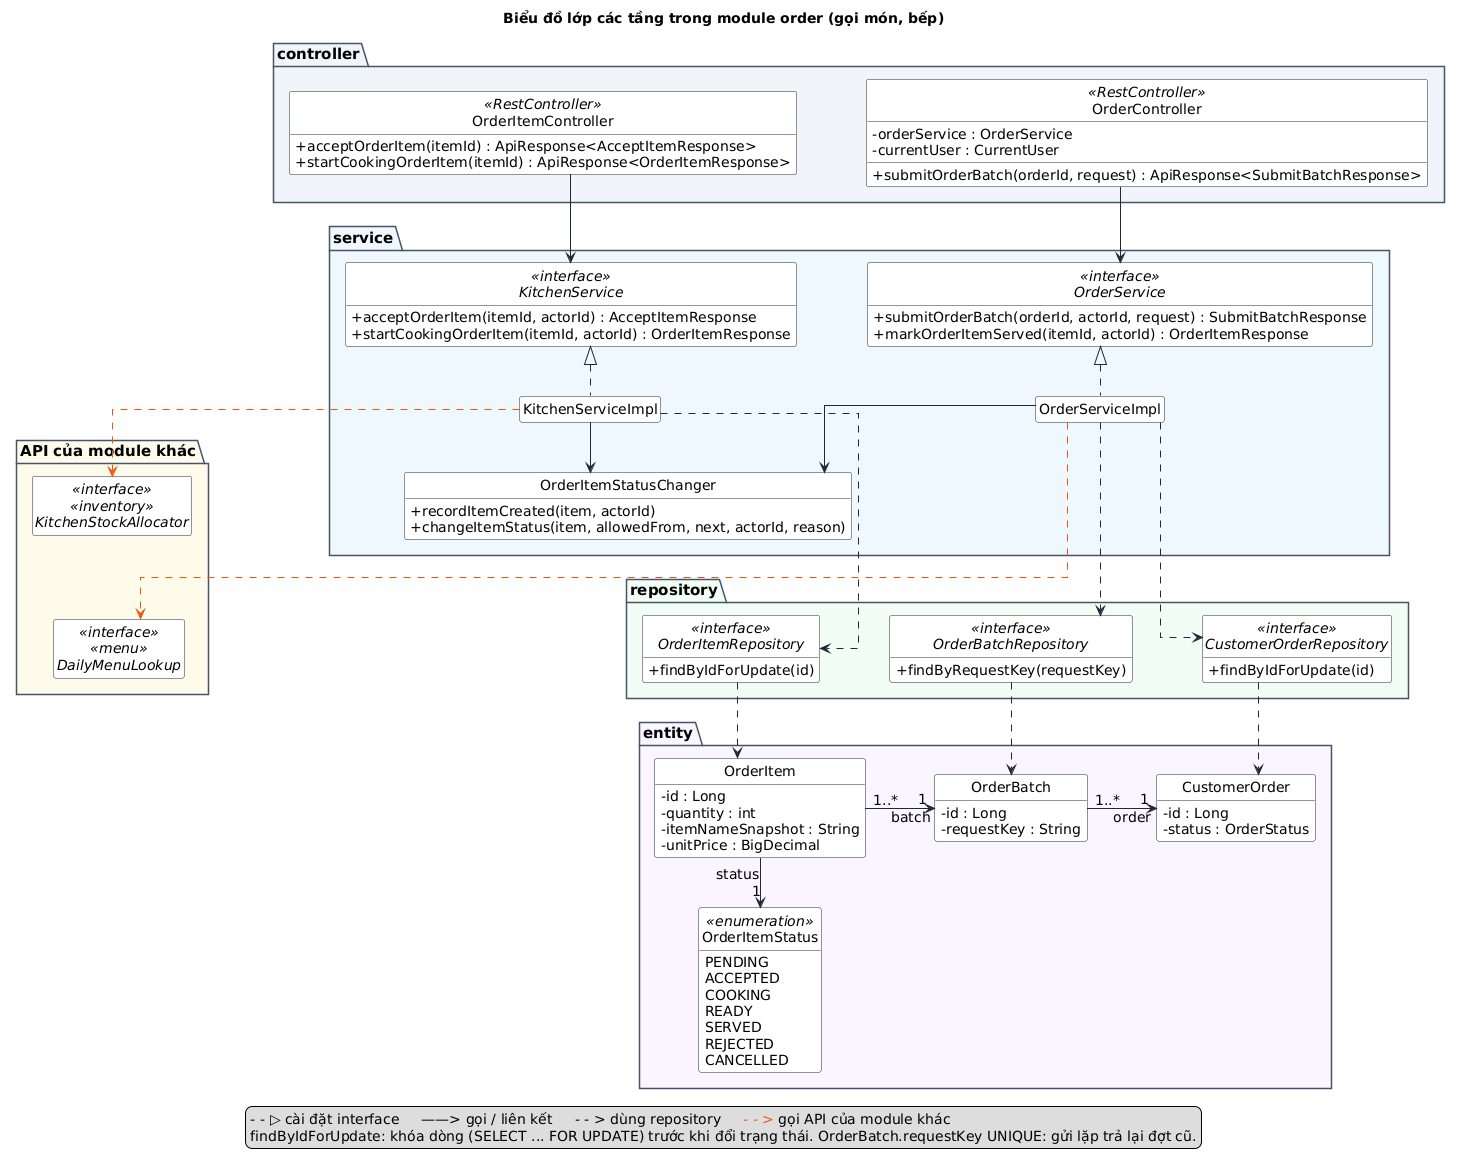

The diagram above was rendered by PlantUML. Its source (embedded in the PNG):
@startuml
!include _style.iuml
skinparam style strictuml
hide empty members
skinparam linetype ortho
skinparam nodesep 70
skinparam ranksep 50
skinparam defaultFontSize 14
skinparam package {
  BorderColor #475569
  FontStyle bold
  FontSize 15
}
title Biểu đồ lớp các tầng trong module order (gọi món, bếp)

package "controller" #F1F5F9 {
  class OrderItemController <<RestController>> {
    + acceptOrderItem(itemId) : ApiResponse<AcceptItemResponse>
    + startCookingOrderItem(itemId) : ApiResponse<OrderItemResponse>
  }
  class OrderController <<RestController>> {
    - orderService : OrderService
    - currentUser : CurrentUser
    + submitOrderBatch(orderId, request) : ApiResponse<SubmitBatchResponse>
  }
}

package "service" #EFF6FF {
  interface KitchenService <<interface>> {
    + acceptOrderItem(itemId, actorId) : AcceptItemResponse
    + startCookingOrderItem(itemId, actorId) : OrderItemResponse
  }
  interface OrderService <<interface>> {
    + submitOrderBatch(orderId, actorId, request) : SubmitBatchResponse
    + markOrderItemServed(itemId, actorId) : OrderItemResponse
  }
  class KitchenServiceImpl
  class OrderServiceImpl
  class OrderItemStatusChanger {
    + recordItemCreated(item, actorId)
    + changeItemStatus(item, allowedFrom, next, actorId, reason)
  }
}

package "API của module khác" #FFFBEB {
  interface KitchenStockAllocator <<interface>> <<inventory>>
  interface DailyMenuLookup <<interface>> <<menu>>
}

package "repository" #F0FDF4 {
  interface OrderItemRepository <<interface>> {
    + findByIdForUpdate(id)
  }
  interface OrderBatchRepository <<interface>> {
    + findByRequestKey(requestKey)
  }
  interface CustomerOrderRepository <<interface>> {
    + findByIdForUpdate(id)
  }
}

package "entity" #FAF5FF {
  class OrderItem {
    - id : Long
    - quantity : int
    - itemNameSnapshot : String
    - unitPrice : BigDecimal
  }
  class OrderBatch {
    - id : Long
    - requestKey : String
  }
  class CustomerOrder {
    - id : Long
    - status : OrderStatus
  }
  enum OrderItemStatus <<enumeration>> {
    PENDING
    ACCEPTED
    COOKING
    READY
    SERVED
    REJECTED
    CANCELLED
  }
}

' Bố cục: tầng trên xuống dưới, cột trái là luồng bếp, cột phải là luồng gọi món
OrderItemController -[hidden]right- OrderController
KitchenService -[hidden]right- OrderService
OrderItemRepository -[hidden]right- OrderBatchRepository
OrderBatchRepository -[hidden]right- CustomerOrderRepository
KitchenStockAllocator -[hidden]down- DailyMenuLookup
OrderItemStatusChanger -[hidden]down- OrderBatchRepository

' Controller gọi Service
OrderItemController --> KitchenService
OrderController --> OrderService
' Cài đặt interface
KitchenService <|.. KitchenServiceImpl
OrderService <|.. OrderServiceImpl
' Service dùng lớp phụ trợ, repository, API module khác
KitchenServiceImpl --> OrderItemStatusChanger
OrderServiceImpl --> OrderItemStatusChanger
KitchenServiceImpl ..> OrderItemRepository
OrderServiceImpl ..> OrderBatchRepository
OrderServiceImpl ..> CustomerOrderRepository
KitchenServiceImpl .[#EA580C].> KitchenStockAllocator
OrderServiceImpl .[#EA580C].> DailyMenuLookup
' Repository quản lý entity
OrderItemRepository ..> OrderItem
OrderBatchRepository ..> OrderBatch
CustomerOrderRepository ..> CustomerOrder
' Liên kết entity theo ánh xạ JPA
OrderItem "1..*" -right-> "1" OrderBatch : batch
OrderBatch "1..*" -right-> "1" CustomerOrder : order
OrderItem --> "1" OrderItemStatus : status

legend bottom
  - - ▷ cài đặt interface     ——> gọi / liên kết     - - > dùng repository     <color:#EA580C>- - ></color> gọi API của module khác
  findByIdForUpdate: khóa dòng (SELECT ... FOR UPDATE) trước khi đổi trạng thái. OrderBatch.requestKey UNIQUE: gửi lặp trả lại đợt cũ.
endlegend
@enduml